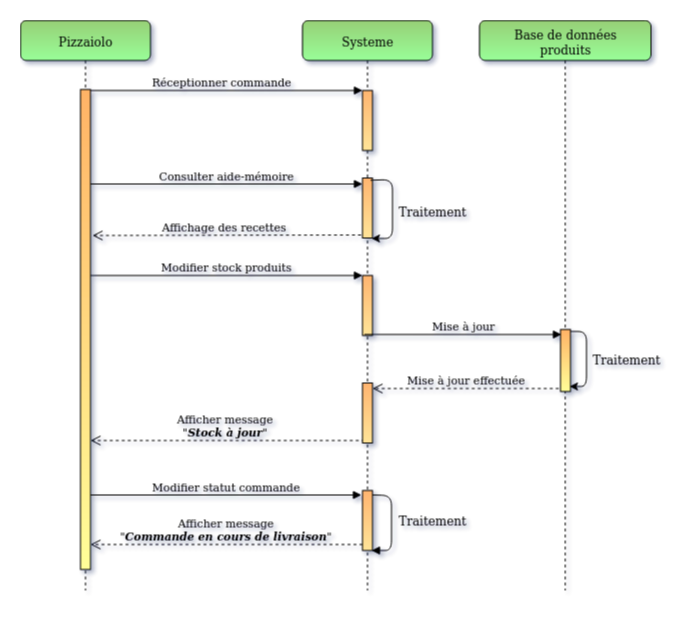

The diagram above was exported from draw.io. Its source (the exported page's mxGraphModel, read from the mxfile embedded in the PNG):
<mxGraphModel dx="2241" dy="945" grid="0" gridSize="10" guides="1" tooltips="1" connect="1" arrows="1" fold="1" page="0" pageScale="1" pageWidth="827" pageHeight="1169" math="0" shadow="0">
  <root>
    <mxCell id="0" />
    <mxCell id="1" parent="0" />
    <mxCell id="nBtM9tcs_mX6J5LM5Nmo-38" value="Mise à jour effectuée" style="html=1;verticalAlign=bottom;endArrow=open;dashed=1;endSize=8;labelBackgroundColor=none;entryX=1;entryY=0.063;entryDx=0;entryDy=0;entryPerimeter=0;" edge="1" parent="1">
      <mxGeometry x="0.0168" relative="1" as="geometry">
        <mxPoint x="439.25" y="447.02" as="sourcePoint" />
        <mxPoint x="247" y="447.02" as="targetPoint" />
        <mxPoint as="offset" />
      </mxGeometry>
    </mxCell>
    <mxCell id="nBtM9tcs_mX6J5LM5Nmo-40" value="&lt;div&gt;Afficher message&lt;/div&gt;&lt;div&gt;&quot;&lt;i&gt;&lt;b&gt;Stock à jour&lt;/b&gt;&lt;/i&gt;&quot;&lt;br&gt;&lt;/div&gt;" style="html=1;verticalAlign=bottom;endArrow=open;dashed=1;endSize=8;labelBackgroundColor=none;" edge="1" parent="1">
      <mxGeometry x="0.0168" relative="1" as="geometry">
        <mxPoint x="239.25" y="499.02" as="sourcePoint" />
        <mxPoint x="-35" y="499.02" as="targetPoint" />
        <mxPoint as="offset" />
      </mxGeometry>
    </mxCell>
    <mxCell id="nBtM9tcs_mX6J5LM5Nmo-2" value="&lt;div&gt;Afficher message&lt;/div&gt;&lt;div&gt;&quot;&lt;i&gt;&lt;b&gt;Commande en cours de livraison&lt;/b&gt;&lt;/i&gt;&quot;&lt;/div&gt;" style="html=1;verticalAlign=bottom;endArrow=open;dashed=1;endSize=8;exitX=0;exitY=0.9;exitDx=0;exitDy=0;exitPerimeter=0;labelBackgroundColor=none;" edge="1" parent="1" source="nBtM9tcs_mX6J5LM5Nmo-41" target="nBtM9tcs_mX6J5LM5Nmo-26">
      <mxGeometry relative="1" as="geometry">
        <mxPoint x="525" y="855" as="sourcePoint" />
        <mxPoint x="-18" y="595" as="targetPoint" />
      </mxGeometry>
    </mxCell>
    <mxCell id="nBtM9tcs_mX6J5LM5Nmo-3" value="Modifier statut commande" style="html=1;verticalAlign=bottom;endArrow=block;entryX=-0.1;entryY=0.075;entryDx=0;entryDy=0;entryPerimeter=0;labelBackgroundColor=none;" edge="1" parent="1" target="nBtM9tcs_mX6J5LM5Nmo-41" source="nBtM9tcs_mX6J5LM5Nmo-26">
      <mxGeometry width="80" relative="1" as="geometry">
        <mxPoint x="-73" y="642" as="sourcePoint" />
        <mxPoint x="138" y="756.8599999999999" as="targetPoint" />
      </mxGeometry>
    </mxCell>
    <mxCell id="nBtM9tcs_mX6J5LM5Nmo-8" value="&lt;div&gt;Réceptionner commande&lt;/div&gt;" style="html=1;verticalAlign=bottom;startArrow=none;endArrow=block;startSize=8;entryX=0;entryY=0;entryDx=0;entryDy=0;entryPerimeter=0;startFill=0;labelBackgroundColor=none;" edge="1" parent="1" source="nBtM9tcs_mX6J5LM5Nmo-24" target="nBtM9tcs_mX6J5LM5Nmo-11">
      <mxGeometry x="-0.0162" relative="1" as="geometry">
        <mxPoint x="-22" y="149" as="sourcePoint" />
        <mxPoint as="offset" />
      </mxGeometry>
    </mxCell>
    <mxCell id="nBtM9tcs_mX6J5LM5Nmo-10" value="Systeme" style="shape=umlLifeline;perimeter=lifelinePerimeter;whiteSpace=wrap;html=1;container=1;collapsible=0;recursiveResize=0;outlineConnect=0;rounded=1;shadow=0;comic=0;labelBackgroundColor=none;strokeColor=#000000;strokeWidth=1;fillColor=#97D077;fontFamily=Verdana;fontSize=12;align=center;gradientColor=#99FF99;glass=0;" vertex="1" parent="1">
      <mxGeometry x="177" y="79" width="130" height="570" as="geometry" />
    </mxCell>
    <mxCell id="nBtM9tcs_mX6J5LM5Nmo-11" value="" style="html=1;points=[];perimeter=orthogonalPerimeter;fillColor=#FFB570;gradientColor=#FFE599;labelBackgroundColor=none;" vertex="1" parent="nBtM9tcs_mX6J5LM5Nmo-10">
      <mxGeometry x="60" y="70" width="10" height="60" as="geometry" />
    </mxCell>
    <mxCell id="nBtM9tcs_mX6J5LM5Nmo-13" value="" style="html=1;points=[];perimeter=orthogonalPerimeter;fillColor=#FFB570;gradientColor=#FFE599;labelBackgroundColor=none;" vertex="1" parent="nBtM9tcs_mX6J5LM5Nmo-10">
      <mxGeometry x="60" y="157.5" width="10" height="60" as="geometry" />
    </mxCell>
    <mxCell id="nBtM9tcs_mX6J5LM5Nmo-14" value="" style="html=1;points=[];perimeter=orthogonalPerimeter;fillColor=#FFB570;gradientColor=#FFE599;labelBackgroundColor=none;" vertex="1" parent="nBtM9tcs_mX6J5LM5Nmo-10">
      <mxGeometry x="60" y="255" width="10" height="60" as="geometry" />
    </mxCell>
    <mxCell id="nBtM9tcs_mX6J5LM5Nmo-39" value="" style="html=1;points=[];perimeter=orthogonalPerimeter;fillColor=#FFB570;gradientColor=#FFE599;labelBackgroundColor=none;" vertex="1" parent="nBtM9tcs_mX6J5LM5Nmo-10">
      <mxGeometry x="60" y="362.5" width="10" height="60" as="geometry" />
    </mxCell>
    <mxCell id="nBtM9tcs_mX6J5LM5Nmo-20" value="" style="endArrow=classic;html=1;labelBackgroundColor=none;exitX=0.8;exitY=0.038;exitDx=0;exitDy=0;exitPerimeter=0;entryX=0.9;entryY=1.008;entryDx=0;entryDy=0;entryPerimeter=0;" edge="1" parent="nBtM9tcs_mX6J5LM5Nmo-10" source="nBtM9tcs_mX6J5LM5Nmo-13" target="nBtM9tcs_mX6J5LM5Nmo-13">
      <mxGeometry width="50" height="50" relative="1" as="geometry">
        <mxPoint x="78" y="158" as="sourcePoint" />
        <mxPoint x="110" y="224" as="targetPoint" />
        <Array as="points">
          <mxPoint x="90" y="159" />
          <mxPoint x="90" y="218" />
        </Array>
      </mxGeometry>
    </mxCell>
    <mxCell id="nBtM9tcs_mX6J5LM5Nmo-41" value="" style="html=1;points=[];perimeter=orthogonalPerimeter;fillColor=#FFB570;gradientColor=#FFE599;labelBackgroundColor=none;" vertex="1" parent="nBtM9tcs_mX6J5LM5Nmo-10">
      <mxGeometry x="60" y="470" width="10" height="60" as="geometry" />
    </mxCell>
    <mxCell id="nBtM9tcs_mX6J5LM5Nmo-4" value="&lt;div&gt;&lt;br&gt;&lt;/div&gt;&lt;div&gt;&lt;br&gt;&lt;/div&gt;" style="html=1;verticalAlign=bottom;endArrow=block;labelBackgroundColor=none;exitX=1;exitY=0.075;exitDx=0;exitDy=0;exitPerimeter=0;entryX=0.9;entryY=1;entryDx=0;entryDy=0;entryPerimeter=0;" edge="1" parent="nBtM9tcs_mX6J5LM5Nmo-10" source="nBtM9tcs_mX6J5LM5Nmo-41" target="nBtM9tcs_mX6J5LM5Nmo-41">
      <mxGeometry x="-0.5" y="-46" width="80" relative="1" as="geometry">
        <mxPoint x="-27" y="703.99" as="sourcePoint" />
        <mxPoint x="128" y="530" as="targetPoint" />
        <mxPoint x="89" y="17" as="offset" />
        <Array as="points">
          <mxPoint x="89" y="475" />
          <mxPoint x="89" y="530" />
        </Array>
      </mxGeometry>
    </mxCell>
    <mxCell id="nBtM9tcs_mX6J5LM5Nmo-18" value="&lt;div&gt;Base de données&lt;/div&gt;&lt;div&gt;produits&lt;br&gt;&lt;/div&gt;" style="shape=umlLifeline;perimeter=lifelinePerimeter;whiteSpace=wrap;html=1;container=1;collapsible=0;recursiveResize=0;outlineConnect=0;rounded=1;shadow=0;comic=0;labelBackgroundColor=none;strokeColor=#000000;strokeWidth=1;fillColor=#97D077;fontFamily=Verdana;fontSize=12;align=center;gradientColor=#99FF99;glass=0;" vertex="1" parent="1">
      <mxGeometry x="354" y="79" width="171.5" height="570" as="geometry" />
    </mxCell>
    <mxCell id="nBtM9tcs_mX6J5LM5Nmo-21" value="" style="html=1;points=[];perimeter=orthogonalPerimeter;rounded=0;shadow=0;comic=0;labelBackgroundColor=none;strokeColor=#000000;strokeWidth=1;fillColor=#FFB366;fontFamily=Verdana;fontSize=12;fontColor=#000000;align=center;gradientColor=#FFFF99;" vertex="1" parent="nBtM9tcs_mX6J5LM5Nmo-18">
      <mxGeometry x="81" y="309" width="10" height="62" as="geometry" />
    </mxCell>
    <mxCell id="nBtM9tcs_mX6J5LM5Nmo-31" value="" style="endArrow=classic;html=1;exitX=1;exitY=0.032;exitDx=0;exitDy=0;exitPerimeter=0;entryX=0.9;entryY=0.919;entryDx=0;entryDy=0;entryPerimeter=0;labelBackgroundColor=none;" edge="1" parent="nBtM9tcs_mX6J5LM5Nmo-18" source="nBtM9tcs_mX6J5LM5Nmo-21" target="nBtM9tcs_mX6J5LM5Nmo-21">
      <mxGeometry width="50" height="50" relative="1" as="geometry">
        <mxPoint x="-288.5" y="718" as="sourcePoint" />
        <mxPoint x="220.5" y="306.51" as="targetPoint" />
        <Array as="points">
          <mxPoint x="107" y="311" />
          <mxPoint x="107" y="366" />
        </Array>
      </mxGeometry>
    </mxCell>
    <mxCell id="nBtM9tcs_mX6J5LM5Nmo-24" value="Pizzaiolo" style="shape=umlLifeline;perimeter=lifelinePerimeter;whiteSpace=wrap;html=1;container=1;collapsible=0;recursiveResize=0;outlineConnect=0;rounded=1;shadow=0;comic=0;labelBackgroundColor=none;strokeColor=#000000;strokeWidth=1;fillColor=#97D077;fontFamily=Verdana;fontSize=12;align=center;gradientColor=#99FF99;glass=0;" vertex="1" parent="1">
      <mxGeometry x="-105" y="79" width="130" height="570" as="geometry" />
    </mxCell>
    <mxCell id="nBtM9tcs_mX6J5LM5Nmo-26" value="" style="html=1;points=[];perimeter=orthogonalPerimeter;rounded=0;shadow=0;comic=0;labelBackgroundColor=none;strokeColor=#000000;strokeWidth=1;fillColor=#FFB366;fontFamily=Verdana;fontSize=12;fontColor=#000000;align=center;gradientColor=#FFFF99;rotation=0;" vertex="1" parent="nBtM9tcs_mX6J5LM5Nmo-24">
      <mxGeometry x="60" y="69" width="10" height="480" as="geometry" />
    </mxCell>
    <mxCell id="nBtM9tcs_mX6J5LM5Nmo-32" value="Traitement" style="text;html=1;strokeColor=none;fillColor=none;align=center;verticalAlign=middle;whiteSpace=wrap;rounded=0;shadow=0;glass=0;labelBackgroundColor=none;" vertex="1" parent="1">
      <mxGeometry x="480.5" y="408" width="40" height="20" as="geometry" />
    </mxCell>
    <mxCell id="nBtM9tcs_mX6J5LM5Nmo-25" value="Consulter aide-mémoire" style="html=1;verticalAlign=bottom;startArrow=none;endArrow=block;startSize=8;labelBackgroundColor=none;startFill=0;entryX=0;entryY=0.1;entryDx=0;entryDy=0;entryPerimeter=0;" edge="1" parent="1" target="nBtM9tcs_mX6J5LM5Nmo-13" source="nBtM9tcs_mX6J5LM5Nmo-26">
      <mxGeometry relative="1" as="geometry">
        <mxPoint x="-40" y="195" as="sourcePoint" />
        <mxPoint x="224" y="237" as="targetPoint" />
      </mxGeometry>
    </mxCell>
    <mxCell id="nBtM9tcs_mX6J5LM5Nmo-22" value="Traitement" style="text;html=1;strokeColor=none;fillColor=none;align=center;verticalAlign=middle;whiteSpace=wrap;rounded=0;shadow=0;glass=0;labelBackgroundColor=none;" vertex="1" parent="1">
      <mxGeometry x="287" y="260" width="40" height="20" as="geometry" />
    </mxCell>
    <mxCell id="nBtM9tcs_mX6J5LM5Nmo-35" value="Affichage des recettes" style="html=1;verticalAlign=bottom;endArrow=open;dashed=1;endSize=8;exitX=0.2;exitY=0.981;exitDx=0;exitDy=0;exitPerimeter=0;labelBackgroundColor=none;" edge="1" parent="1">
      <mxGeometry x="0.0168" relative="1" as="geometry">
        <mxPoint x="235.5" y="293.51199999999994" as="sourcePoint" />
        <mxPoint x="-33" y="294" as="targetPoint" />
        <mxPoint as="offset" />
      </mxGeometry>
    </mxCell>
    <mxCell id="nBtM9tcs_mX6J5LM5Nmo-36" value="Modifier stock produits" style="html=1;verticalAlign=bottom;startArrow=none;endArrow=block;startSize=8;labelBackgroundColor=none;startFill=0;entryX=0;entryY=0.1;entryDx=0;entryDy=0;entryPerimeter=0;" edge="1" parent="1">
      <mxGeometry relative="1" as="geometry">
        <mxPoint x="-35" y="334" as="sourcePoint" />
        <mxPoint x="237" y="334" as="targetPoint" />
        <mxPoint as="offset" />
      </mxGeometry>
    </mxCell>
    <mxCell id="nBtM9tcs_mX6J5LM5Nmo-37" value="Mise à jour" style="html=1;verticalAlign=bottom;startArrow=none;endArrow=block;startSize=8;labelBackgroundColor=none;startFill=0;exitX=0.2;exitY=0.983;exitDx=0;exitDy=0;exitPerimeter=0;entryX=0.1;entryY=0.081;entryDx=0;entryDy=0;entryPerimeter=0;" edge="1" parent="1" source="nBtM9tcs_mX6J5LM5Nmo-14" target="nBtM9tcs_mX6J5LM5Nmo-21">
      <mxGeometry x="0.0159" relative="1" as="geometry">
        <mxPoint x="265" y="387" as="sourcePoint" />
        <mxPoint x="411" y="387" as="targetPoint" />
        <mxPoint as="offset" />
      </mxGeometry>
    </mxCell>
    <mxCell id="nBtM9tcs_mX6J5LM5Nmo-43" value="Traitement" style="text;html=1;strokeColor=none;fillColor=none;align=center;verticalAlign=middle;whiteSpace=wrap;rounded=0;shadow=0;glass=0;labelBackgroundColor=none;" vertex="1" parent="1">
      <mxGeometry x="287" y="569" width="40" height="20" as="geometry" />
    </mxCell>
  </root>
</mxGraphModel>